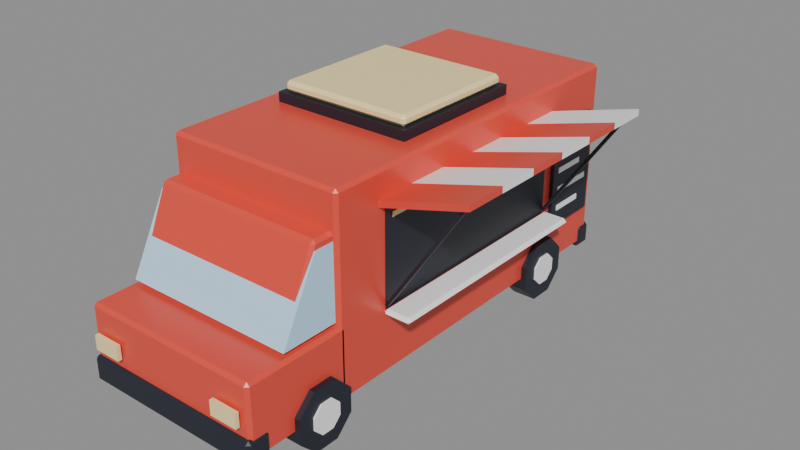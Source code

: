 # Source: food-truck.blend  (saved by Blender 5.3.31; exported with 4.5.12 LTS)
import bpy
from mathutils import Matrix  # noqa: F401  (used for matrix-valued properties, if any)

bpy.ops.wm.read_factory_settings(use_empty=True)
scene = bpy.context.scene
scene.name = 'Scene'

# ---- collections
col_food_truck = bpy.data.collections.new('food-truck'); scene.collection.children.link(col_food_truck)

# ---- materials (node trees are filled in below, after node groups)
mat_swap_paint = bpy.data.materials.new('swap_paint')
mat_swap_paint.diffuse_color = (0.7991, 0.07227, 0.04519, 1.0)
mat_pal_glass = bpy.data.materials.new('pal_glass')
mat_pal_glass.diffuse_color = (0.521, 0.7913, 1.0, 1.0)
mat_pal_night = bpy.data.materials.new('pal_night')
mat_pal_night.diffuse_color = (0.0137, 0.01764, 0.02956, 1.0)
mat_pal_glow = bpy.data.materials.new('pal_glow')
mat_pal_glow.diffuse_color = (1.0, 0.8148, 0.3916, 1.0)
mat_pal_white = bpy.data.materials.new('pal_white')
mat_pal_white.diffuse_color = (1.0, 1.0, 1.0, 1.0)
mat_pal_brick_red = bpy.data.materials.new('pal_brick_red')
mat_pal_brick_red.diffuse_color = (0.7991, 0.07227, 0.04519, 1.0)

# ---- material node trees
mat_swap_paint.use_nodes = True; mat_swap_paint.node_tree.nodes.clear()
_N = mat_swap_paint.node_tree.nodes; _L = mat_swap_paint.node_tree.links
n0 = _N.new('ShaderNodeBsdfPrincipled'); n0.name = 'Principled BSDF'; n0.location = (-200, 100)
n0.inputs[0].default_value = (0.7991, 0.07227, 0.04519, 1.0)
n0.inputs[2].default_value = 0.35
n0.inputs[10].default_value = 0.005
n1 = _N.new('ShaderNodeOutputMaterial'); n1.name = 'Material Output'; n1.location = (200, 100)
_L.new(n0.outputs[0], n1.inputs[0])
n1.is_active_output = True
mat_pal_glass.use_nodes = True; mat_pal_glass.node_tree.nodes.clear()
_N = mat_pal_glass.node_tree.nodes; _L = mat_pal_glass.node_tree.links
n0 = _N.new('ShaderNodeBsdfPrincipled'); n0.name = 'Principled BSDF'; n0.location = (-200, 100)
n0.inputs[0].default_value = (0.521, 0.7913, 1.0, 1.0)
n0.inputs[2].default_value = 0.2
n0.inputs[10].default_value = 0.005
n1 = _N.new('ShaderNodeOutputMaterial'); n1.name = 'Material Output'; n1.location = (200, 100)
_L.new(n0.outputs[0], n1.inputs[0])
n1.is_active_output = True
mat_pal_night.use_nodes = True; mat_pal_night.node_tree.nodes.clear()
_N = mat_pal_night.node_tree.nodes; _L = mat_pal_night.node_tree.links
n0 = _N.new('ShaderNodeBsdfPrincipled'); n0.name = 'Principled BSDF'; n0.location = (-200, 100)
n0.inputs[0].default_value = (0.0137, 0.01764, 0.02956, 1.0)
n0.inputs[10].default_value = 0.005
n1 = _N.new('ShaderNodeOutputMaterial'); n1.name = 'Material Output'; n1.location = (200, 100)
_L.new(n0.outputs[0], n1.inputs[0])
n1.is_active_output = True
mat_pal_glow.use_nodes = True; mat_pal_glow.node_tree.nodes.clear()
_N = mat_pal_glow.node_tree.nodes; _L = mat_pal_glow.node_tree.links
n0 = _N.new('ShaderNodeBsdfPrincipled'); n0.name = 'Principled BSDF'; n0.location = (-200, 100)
n0.inputs[0].default_value = (1.0, 0.8148, 0.3916, 1.0)
n0.inputs[10].default_value = 0.005
n1 = _N.new('ShaderNodeOutputMaterial'); n1.name = 'Material Output'; n1.location = (200, 100)
_L.new(n0.outputs[0], n1.inputs[0])
n1.is_active_output = True
mat_pal_white.use_nodes = True; mat_pal_white.node_tree.nodes.clear()
_N = mat_pal_white.node_tree.nodes; _L = mat_pal_white.node_tree.links
n0 = _N.new('ShaderNodeBsdfPrincipled'); n0.name = 'Principled BSDF'; n0.location = (-200, 100)
n0.inputs[0].default_value = (1.0, 1.0, 1.0, 1.0)
n0.inputs[10].default_value = 0.005
n1 = _N.new('ShaderNodeOutputMaterial'); n1.name = 'Material Output'; n1.location = (200, 100)
_L.new(n0.outputs[0], n1.inputs[0])
n1.is_active_output = True
mat_pal_brick_red.use_nodes = True; mat_pal_brick_red.node_tree.nodes.clear()
_N = mat_pal_brick_red.node_tree.nodes; _L = mat_pal_brick_red.node_tree.links
n0 = _N.new('ShaderNodeBsdfPrincipled'); n0.name = 'Principled BSDF'; n0.location = (-200, 100)
n0.inputs[0].default_value = (0.7991, 0.07227, 0.04519, 1.0)
n0.inputs[2].default_value = 0.35
n0.inputs[10].default_value = 0.005
n1 = _N.new('ShaderNodeOutputMaterial'); n1.name = 'Material Output'; n1.location = (200, 100)
_L.new(n0.outputs[0], n1.inputs[0])
n1.is_active_output = True

# ---- meshes
me_food_truck = bpy.data.meshes.new('food-truck')
me_food_truck.from_pydata([(1.1, -1.95, 2.2), (1.1, -1.67, 2.2), (1.1, -1.67, 1.3), (1.1, -2.42, 1.3), (-1.1, -1.95, 2.2), (-1.1, -1.67, 2.2), (-1.1, -1.67, 1.3), (-1.1, -2.42, 1.3), (-1.11, -2.95, 0.39), (-1.15, -2.91, 0.39), (-1.11, -2.91, 0.35), (1.11, -2.95, 0.39), (1.11, -2.91, 0.35), (1.15, -2.91, 0.39), (-1.15, -1.64, 0.39), (-1.11, -1.6, 0.39), (-1.11, -1.64, 0.35), (1.11, -1.6, 0.39), (1.15, -1.64, 0.39), (1.11, -1.64, 0.35), (-1.15, -2.91, 1.21), (-1.11, -2.95, 1.21), (-1.11, -2.91, 1.25), (1.11, -2.95, 1.21), (1.15, -2.91, 1.21), (1.11, -2.91, 1.25), (-1.15, -1.64, 1.21), (-1.11, -1.64, 1.25), (-1.11, -1.6, 1.21), (1.15, -1.64, 1.21), (1.11, -1.6, 1.21), (1.11, -1.64, 1.25), (1.15, 2.96, 2.71), (1.11, 3.0, 2.71), (1.11, 2.96, 2.75), (-1.15, 2.96, 2.71), (-1.11, 2.96, 2.75), (-1.11, 3.0, 2.71), (1.11, -1.7, 2.71), (1.15, -1.66, 2.71), (1.11, -1.66, 2.75), (-1.15, -1.66, 2.71), (-1.11, -1.7, 2.71), (-1.11, -1.66, 2.75), (1.11, 3.0, 0.39), (1.15, 2.96, 0.39), (1.11, 2.96, 0.35), (-1.15, 2.96, 0.39), (-1.11, 3.0, 0.39), (-1.11, 2.96, 0.35), (1.11, -1.7, 0.39), (1.11, -1.66, 0.35), (1.15, -1.66, 0.39), (-1.11, -1.7, 0.39), (-1.15, -1.66, 0.39), (-1.11, -1.66, 0.35), (1.05, -1.966, 2.263), (1.09, -1.924, 2.26), (1.05, -1.91, 2.3), (1.05, -1.65, 2.26), (1.05, -1.69, 2.3), (1.09, -1.69, 2.26), (1.05, -1.69, 1.25), (1.05, -1.65, 1.29), (1.09, -1.69, 1.29), (1.05, -2.384, 1.287), (1.05, -2.36, 1.25), (1.09, -2.339, 1.29), (-1.05, -1.966, 2.263), (-1.05, -1.91, 2.3), (-1.09, -1.924, 2.26), (-1.05, -1.69, 2.3), (-1.05, -1.65, 2.26), (-1.09, -1.69, 2.26), (-1.05, -1.65, 1.29), (-1.05, -1.69, 1.25), (-1.09, -1.69, 1.29), (-1.05, -2.384, 1.287), (-1.09, -2.339, 1.29), (-1.05, -2.36, 1.25), (1.16, 1.9, 2.3), (1.11, 1.9, 2.3), (1.16, -1.0, 2.3), (1.11, -1.0, 2.3), (1.16, 1.9, 1.15), (1.11, 1.9, 1.15), (1.16, -1.0, 1.15), (1.11, -1.0, 1.15), (-1.13, -3.0, 0.34), (-1.17, -2.96, 0.34), (-1.13, -2.96, 0.3), (1.13, -3.0, 0.34), (1.13, -2.96, 0.3), (1.17, -2.96, 0.34), (-1.17, -2.74, 0.34), (-1.13, -2.7, 0.34), (-1.13, -2.74, 0.3), (1.13, -2.7, 0.34), (1.17, -2.74, 0.34), (1.13, -2.74, 0.3), (-1.17, -2.96, 0.58), (-1.13, -3.0, 0.58), (-1.13, -2.96, 0.62), (1.13, -3.0, 0.58), (1.17, -2.96, 0.58), (1.13, -2.96, 0.62), (-1.17, -2.74, 0.58), (-1.13, -2.74, 0.62), (-1.13, -2.7, 0.58), (1.17, -2.74, 0.58), (1.13, -2.7, 0.58), (1.13, -2.74, 0.62), (1.17, 3.0, 0.56), (1.13, 3.04, 0.56), (1.13, 3.0, 0.6), (-1.17, 3.0, 0.56), (-1.13, 3.0, 0.6), (-1.13, 3.04, 0.56), (1.13, 2.8, 0.56), (1.17, 2.84, 0.56), (1.13, 2.84, 0.6), (-1.17, 2.84, 0.56), (-1.13, 2.8, 0.56), (-1.13, 2.84, 0.6), (1.13, 3.04, 0.34), (1.17, 3.0, 0.34), (1.13, 3.0, 0.3), (-1.17, 3.0, 0.34), (-1.13, 3.04, 0.34), (-1.13, 3.0, 0.3), (1.13, 2.8, 0.34), (1.13, 2.84, 0.3), (1.17, 2.84, 0.34), (-1.13, 2.8, 0.34), (-1.17, 2.84, 0.34), (-1.13, 2.84, 0.3), (1.1, -0.9, 2.18), (1.17, -0.9, 2.18), (1.1, 1.8, 2.18), (1.17, 1.8, 2.18), (1.1, -0.9, 2.24), (1.17, -0.9, 2.24), (1.1, 1.8, 2.24), (1.17, 1.8, 2.24), (1.15, -0.5833, 2.43), (2.25, -0.5833, 2.73), (2.25, -0.5833, 2.65), (1.15, -0.5833, 2.35), (1.15, -1.1, 2.43), (2.25, -1.1, 2.73), (2.25, -1.1, 2.65), (1.15, -1.1, 2.35), (1.19, -1.05, 1.13), (1.15, -1.01, 1.13), (1.19, -1.01, 1.09), (1.46, -1.05, 1.13), (1.46, -1.01, 1.09), (1.5, -1.01, 1.13), (1.15, 1.91, 1.13), (1.19, 1.95, 1.13), (1.19, 1.91, 1.09), (1.46, 1.95, 1.13), (1.5, 1.91, 1.13), (1.46, 1.91, 1.09), (1.19, -1.01, 1.17), (1.46, -1.01, 1.17), (1.19, 1.91, 1.17), (1.46, 1.91, 1.17), (1.15, -0.06667, 2.35), (2.25, -0.06667, 2.65), (2.25, -0.06667, 2.73), (1.15, -0.06667, 2.43), (1.15, 0.45, 2.35), (2.25, 0.45, 2.65), (2.25, 0.45, 2.73), (1.15, 0.45, 2.43), (1.15, 0.9667, 2.35), (2.25, 0.9667, 2.65), (2.25, 0.9667, 2.73), (1.15, 0.9667, 2.43), (1.15, 1.483, 2.35), (2.25, 1.483, 2.65), (2.25, 1.483, 2.73), (1.15, 1.483, 2.43), (1.15, 2.0, 2.35), (2.25, 2.0, 2.65), (2.25, 2.0, 2.73), (1.15, 2.0, 2.43), (1.154, -0.98, 1.211), (1.154, -1.02, 1.211), (1.186, -1.02, 1.189), (1.186, -0.98, 1.189), (2.134, -0.98, 2.641), (2.134, -1.02, 2.641), (2.166, -1.02, 2.619), (2.166, -0.98, 2.619), (1.154, 1.92, 1.211), (1.154, 1.88, 1.211), (1.186, 1.88, 1.189), (1.186, 1.92, 1.189), (2.134, 1.92, 2.641), (2.134, 1.88, 2.641), (2.166, 1.88, 2.619), (2.166, 1.92, 2.619), (1.15, 2.05, 0.9), (1.2, 2.05, 0.9), (1.15, 2.85, 0.9), (1.2, 2.85, 0.9), (1.15, 2.05, 2.2), (1.2, 2.05, 2.2), (1.15, 2.85, 2.2), (1.2, 2.85, 2.2), (1.2, 2.15, 1.85), (1.21, 2.15, 1.85), (1.2, 2.75, 1.85), (1.21, 2.75, 1.85), (1.2, 2.15, 1.92), (1.21, 2.15, 1.92), (1.2, 2.75, 1.92), (1.21, 2.75, 1.92), (1.2, 2.15, 1.6), (1.21, 2.15, 1.6), (1.2, 2.6, 1.6), (1.21, 2.6, 1.6), (1.2, 2.15, 1.67), (1.21, 2.15, 1.67), (1.2, 2.6, 1.67), (1.21, 2.6, 1.67), (1.2, 2.15, 1.35), (1.21, 2.15, 1.35), (1.2, 2.75, 1.35), (1.21, 2.75, 1.35), (1.2, 2.15, 1.42), (1.21, 2.15, 1.42), (1.2, 2.75, 1.42), (1.21, 2.75, 1.42), (1.2, 2.15, 1.1), (1.21, 2.15, 1.1), (1.2, 2.6, 1.1), (1.21, 2.6, 1.1), (1.2, 2.15, 1.17), (1.21, 2.15, 1.17), (1.2, 2.6, 1.17), (1.21, 2.6, 1.17), (-0.9, -0.4, 2.75), (0.9, -0.4, 2.75), (-0.9, 1.4, 2.75), (0.9, 1.4, 2.75), (-0.9, -0.4, 2.87), (0.9, -0.4, 2.87), (-0.9, 1.4, 2.87), (0.9, 1.4, 2.87), (-0.7, -2.98, 0.93), (-1.05, -2.98, 0.93), (-0.7, -3.03, 0.93), (-1.05, -3.03, 0.93), (-0.7, -2.98, 0.75), (-1.05, -2.98, 0.75), (-0.7, -3.03, 0.75), (-1.05, -3.03, 0.75), (-0.81, -0.35, 2.91), (-0.85, -0.31, 2.91), (-0.81, -0.31, 2.87), (0.81, -0.35, 2.91), (0.81, -0.31, 2.87), (0.85, -0.31, 2.91), (-0.85, 1.31, 2.91), (-0.81, 1.35, 2.91), (-0.81, 1.31, 2.87), (0.81, 1.35, 2.91), (0.85, 1.31, 2.91), (0.81, 1.31, 2.87), (-0.85, -0.31, 2.96), (-0.81, -0.35, 2.96), (-0.81, -0.31, 3.0), (0.81, -0.35, 2.96), (0.85, -0.31, 2.96), (0.81, -0.31, 3.0), (-0.85, 1.31, 2.96), (-0.81, 1.31, 3.0), (-0.81, 1.35, 2.96), (0.85, 1.31, 2.96), (0.81, 1.35, 2.96), (0.81, 1.31, 3.0), (-1.05, 2.98, 0.75), (-0.7, 2.98, 0.75), (-1.05, 3.03, 0.75), (-0.7, 3.03, 0.75), (-1.05, 2.98, 0.93), (-0.7, 2.98, 0.93), (-1.05, 3.03, 0.93), (-0.7, 3.03, 0.93), (0.7, -3.03, 0.75), (1.05, -3.03, 0.75), (0.7, -2.98, 0.75), (1.05, -2.98, 0.75), (0.7, -3.03, 0.93), (1.05, -3.03, 0.93), (0.7, -2.98, 0.93), (1.05, -2.98, 0.93), (0.7, 2.98, 0.75), (1.05, 2.98, 0.75), (0.7, 3.03, 0.75), (1.05, 3.03, 0.75), (0.7, 2.98, 0.93), (1.05, 2.98, 0.93), (0.7, 3.03, 0.93), (1.05, 3.03, 0.93)], [], [(4, 7, 3, 0), (6, 5, 1, 2), (7, 6, 2, 3), (3, 2, 1, 0), (4, 5, 6, 7), (5, 4, 0, 1), (8, 9, 10), (11, 12, 13), (14, 15, 16), (17, 18, 19), (20, 21, 22), (23, 24, 25), (26, 27, 28), (29, 30, 31), (11, 8, 10, 12), (9, 14, 16, 10), (15, 17, 19, 16), (18, 13, 12, 19), (26, 20, 22, 27), (21, 23, 25, 22), (24, 29, 31, 25), (30, 28, 27, 31), (20, 9, 8, 21), (13, 24, 23, 11), (14, 26, 28, 15), (29, 18, 17, 30), (8, 11, 23, 21), (10, 16, 19, 12), (9, 20, 26, 14), (13, 18, 29, 24), (15, 28, 30, 17), (22, 25, 31, 27), (32, 33, 34), (35, 36, 37), (38, 39, 40), (41, 42, 43), (44, 45, 46), (47, 48, 49), (50, 51, 52), (53, 54, 55), (32, 45, 44, 33), (47, 35, 37, 48), (39, 32, 34, 40), (41, 54, 53, 42), (45, 52, 51, 46), (48, 44, 46, 49), (54, 47, 49, 55), (50, 53, 55, 51), (52, 39, 38, 50), (33, 37, 36, 34), (42, 38, 40, 43), (35, 41, 43, 36), (52, 45, 32, 39), (43, 40, 34, 36), (48, 37, 33, 44), (54, 41, 35, 47), (53, 50, 38, 42), (55, 49, 46, 51), (56, 57, 58), (59, 60, 61), (62, 63, 64), (65, 66, 67), (68, 69, 70), (71, 72, 73), (74, 75, 76), (77, 78, 79), (74, 63, 62, 75), (60, 58, 57, 61), (68, 56, 58, 69), (56, 65, 67, 57), (72, 74, 76, 73), (75, 79, 78, 76), (69, 71, 73, 70), (77, 68, 70, 78), (66, 62, 64, 67), (71, 60, 59, 72), (63, 59, 61, 64), (65, 77, 79, 66), (68, 77, 65, 56), (67, 64, 61, 57), (71, 69, 58, 60), (74, 72, 59, 63), (79, 75, 62, 66), (70, 73, 76, 78), (85, 81, 80, 84), (83, 82, 80, 81), (87, 85, 84, 86), (86, 84, 80, 82), (87, 83, 81, 85), (87, 86, 82, 83), (88, 89, 90), (91, 92, 93), (94, 95, 96), (97, 98, 99), (100, 101, 102), (103, 104, 105), (106, 107, 108), (109, 110, 111), (91, 88, 90, 92), (89, 94, 96, 90), (95, 97, 99, 96), (98, 93, 92, 99), (106, 100, 102, 107), (101, 103, 105, 102), (104, 109, 111, 105), (110, 108, 107, 111), (100, 89, 88, 101), (93, 104, 103, 91), (94, 106, 108, 95), (109, 98, 97, 110), (88, 91, 103, 101), (90, 96, 99, 92), (89, 100, 106, 94), (93, 98, 109, 104), (95, 108, 110, 97), (102, 105, 111, 107), (112, 113, 114), (115, 116, 117), (118, 119, 120), (121, 122, 123), (124, 125, 126), (127, 128, 129), (130, 131, 132), (133, 134, 135), (112, 125, 124, 113), (127, 115, 117, 128), (119, 112, 114, 120), (121, 134, 133, 122), (125, 132, 131, 126), (128, 124, 126, 129), (134, 127, 129, 135), (130, 133, 135, 131), (132, 119, 118, 130), (113, 117, 116, 114), (122, 118, 120, 123), (115, 121, 123, 116), (132, 125, 112, 119), (123, 120, 114, 116), (128, 117, 113, 124), (134, 121, 115, 127), (133, 130, 118, 122), (135, 129, 126, 131), (136, 138, 139, 137), (140, 141, 143, 142), (136, 137, 141, 140), (138, 142, 143, 139), (136, 140, 142, 138), (137, 139, 143, 141), (150, 146, 145, 149), (147, 144, 145, 146), (148, 151, 150, 149), (148, 144, 147, 151), (149, 145, 144, 148), (151, 147, 146, 150), (152, 153, 154), (155, 156, 157), (158, 159, 160), (161, 162, 163), (153, 152, 164), (155, 157, 165), (158, 166, 159), (162, 161, 167), (155, 152, 154, 156), (153, 158, 160, 154), (159, 161, 163, 160), (162, 157, 156, 163), (158, 153, 164, 166), (152, 155, 165, 164), (157, 162, 167, 165), (161, 159, 166, 167), (154, 160, 163, 156), (164, 165, 167, 166), (168, 171, 170, 169), (147, 168, 169, 146), (146, 169, 170, 145), (145, 170, 171, 144), (144, 171, 168, 147), (172, 175, 174, 173), (168, 172, 173, 169), (169, 173, 174, 170), (170, 174, 175, 171), (171, 175, 172, 168), (176, 179, 178, 177), (172, 176, 177, 173), (173, 177, 178, 174), (174, 178, 179, 175), (175, 179, 176, 172), (180, 183, 182, 181), (176, 180, 181, 177), (177, 181, 182, 178), (178, 182, 183, 179), (179, 183, 180, 176), (184, 187, 186, 185), (180, 184, 185, 181), (181, 185, 186, 182), (182, 186, 187, 183), (183, 187, 184, 180), (188, 191, 190, 189), (192, 193, 194, 195), (188, 189, 193, 192), (189, 190, 194, 193), (190, 191, 195, 194), (191, 188, 192, 195), (196, 199, 198, 197), (200, 201, 202, 203), (196, 197, 201, 200), (197, 198, 202, 201), (198, 199, 203, 202), (199, 196, 200, 203), (204, 206, 207, 205), (208, 209, 211, 210), (204, 205, 209, 208), (206, 210, 211, 207), (204, 208, 210, 206), (205, 207, 211, 209), (212, 214, 215, 213), (216, 217, 219, 218), (212, 213, 217, 216), (214, 218, 219, 215), (212, 216, 218, 214), (213, 215, 219, 217), (220, 222, 223, 221), (224, 225, 227, 226), (220, 221, 225, 224), (222, 226, 227, 223), (220, 224, 226, 222), (221, 223, 227, 225), (228, 230, 231, 229), (232, 233, 235, 234), (228, 229, 233, 232), (230, 234, 235, 231), (228, 232, 234, 230), (229, 231, 235, 233), (236, 238, 239, 237), (240, 241, 243, 242), (236, 237, 241, 240), (238, 242, 243, 239), (236, 240, 242, 238), (237, 239, 243, 241), (244, 246, 247, 245), (248, 249, 251, 250), (244, 245, 249, 248), (246, 250, 251, 247), (244, 248, 250, 246), (245, 247, 251, 249), (257, 253, 252, 256), (255, 254, 252, 253), (259, 257, 256, 258), (258, 256, 252, 254), (259, 255, 253, 257), (259, 258, 254, 255), (260, 261, 262), (263, 264, 265), (266, 267, 268), (269, 270, 271), (272, 273, 274), (275, 276, 277), (278, 279, 280), (281, 282, 283), (263, 260, 262, 264), (261, 266, 268, 262), (267, 269, 271, 268), (270, 265, 264, 271), (278, 272, 274, 279), (273, 275, 277, 274), (276, 281, 283, 277), (282, 280, 279, 283), (272, 261, 260, 273), (265, 276, 275, 263), (266, 278, 280, 267), (281, 270, 269, 282), (260, 263, 275, 273), (262, 268, 271, 264), (261, 272, 278, 266), (265, 270, 281, 276), (267, 280, 282, 269), (274, 277, 283, 279), (284, 286, 287, 285), (288, 289, 291, 290), (284, 285, 289, 288), (286, 290, 291, 287), (284, 288, 290, 286), (285, 287, 291, 289), (292, 294, 295, 293), (296, 297, 299, 298), (292, 293, 297, 296), (294, 298, 299, 295), (292, 296, 298, 294), (293, 295, 299, 297), (300, 302, 303, 301), (304, 305, 307, 306), (300, 301, 305, 304), (302, 306, 307, 303), (300, 304, 306, 302), (301, 303, 307, 305)])
me_food_truck.polygons.foreach_set('material_index', [1, 1, 1, 1, 1, 1, 0, 0, 0, 0, 0, 0, 0, 0, 0, 0, 0, 0, 0, 0, 0, 0, 0, 0, 0, 0, 0, 0, 0, 0, 0, 0, 0, 0, 0, 0, 0, 0, 0, 0, 0, 0, 0, 0, 0, 0, 0, 0, 0, 0, 0, 0, 0, 0, 0, 0, 0, 0, 0, 0, 0, 0, 0, 0, 0, 0, 0, 0, 0, 0, 0, 0, 0, 0, 0, 0, 0, 0, 0, 0, 0, 0, 0, 0, 2, 2, 2, 2, 2, 2, 2, 2, 2, 2, 2, 2, 2, 2, 2, 2, 2, 2, 2, 2, 2, 2, 2, 2, 2, 2, 2, 2, 2, 2, 2, 2, 2, 2, 2, 2, 2, 2, 2, 2, 2, 2, 2, 2, 2, 2, 2, 2, 2, 2, 2, 2, 2, 2, 2, 2, 2, 2, 3, 3, 3, 3, 3, 3, 0, 0, 0, 0, 0, 0, 4, 4, 4, 4, 4, 4, 4, 4, 4, 4, 4, 4, 4, 4, 4, 4, 4, 4, 4, 4, 4, 4, 4, 0, 0, 0, 0, 0, 4, 4, 4, 4, 4, 0, 0, 0, 0, 0, 4, 4, 4, 4, 4, 2, 2, 2, 2, 2, 2, 2, 2, 2, 2, 2, 2, 2, 2, 2, 2, 2, 2, 4, 4, 4, 4, 4, 4, 4, 4, 4, 4, 4, 4, 4, 4, 4, 4, 4, 4, 4, 4, 4, 4, 4, 4, 2, 2, 2, 2, 2, 2, 3, 3, 3, 3, 3, 3, 3, 3, 3, 3, 3, 3, 3, 3, 3, 3, 3, 3, 3, 3, 3, 3, 3, 3, 3, 3, 3, 3, 3, 3, 3, 3, 5, 5, 5, 5, 5, 5, 3, 3, 3, 3, 3, 3, 5, 5, 5, 5, 5, 5])
me_food_truck.materials.append(mat_swap_paint)
me_food_truck.materials.append(mat_pal_glass)
me_food_truck.materials.append(mat_pal_night)
me_food_truck.materials.append(mat_pal_glow)
me_food_truck.materials.append(mat_pal_white)
me_food_truck.materials.append(mat_pal_brick_red)
me_food_truck.update()
me_wheel_fl = bpy.data.meshes.new('wheel_FL')
me_wheel_fl.from_pydata([(-0.15, 0.3696, 0.1531), (-0.15, 0.1531, 0.3696), (-0.15, -0.1531, 0.3696), (-0.15, -0.3696, 0.1531), (-0.15, -0.3696, -0.1531), (-0.15, -0.1531, -0.3696), (-0.15, 0.1531, -0.3696), (-0.15, 0.3696, -0.1531), (0.15, 0.3696, 0.1531), (0.15, 0.1531, 0.3696), (0.15, -0.1531, 0.3696), (0.15, -0.3696, 0.1531), (0.15, -0.3696, -0.1531), (0.15, -0.1531, -0.3696), (0.15, 0.1531, -0.3696), (0.15, 0.3696, -0.1531), (-0.17, 0.1848, 0.07654), (-0.17, 0.07654, 0.1848), (-0.17, -0.07654, 0.1848), (-0.17, -0.1848, 0.07654), (-0.17, -0.1848, -0.07654), (-0.17, -0.07654, -0.1848), (-0.17, 0.07654, -0.1848), (-0.17, 0.1848, -0.07654), (-0.15, 0.1848, 0.07654), (-0.15, 0.07654, 0.1848), (-0.15, -0.07654, 0.1848), (-0.15, -0.1848, 0.07654), (-0.15, -0.1848, -0.07654), (-0.15, -0.07654, -0.1848), (-0.15, 0.07654, -0.1848), (-0.15, 0.1848, -0.07654)], [], [(7, 6, 5, 4, 3, 2, 1, 0), (8, 9, 10, 11, 12, 13, 14, 15), (0, 1, 9, 8), (1, 2, 10, 9), (2, 3, 11, 10), (3, 4, 12, 11), (4, 5, 13, 12), (5, 6, 14, 13), (6, 7, 15, 14), (7, 0, 8, 15), (23, 22, 21, 20, 19, 18, 17, 16), (24, 25, 26, 27, 28, 29, 30, 31), (16, 17, 25, 24), (17, 18, 26, 25), (18, 19, 27, 26), (19, 20, 28, 27), (20, 21, 29, 28), (21, 22, 30, 29), (22, 23, 31, 30), (23, 16, 24, 31)])
me_wheel_fl.polygons.foreach_set('material_index', [0, 0, 0, 0, 0, 0, 0, 0, 0, 0, 1, 1, 1, 1, 1, 1, 1, 1, 1, 1])
me_wheel_fl.materials.append(mat_pal_night)
me_wheel_fl.materials.append(mat_pal_white)
me_wheel_fl.update()
me_wheel_fr = bpy.data.meshes.new('wheel_FR')
me_wheel_fr.from_pydata([(-0.15, 0.3696, 0.1531), (-0.15, 0.1531, 0.3696), (-0.15, -0.1531, 0.3696), (-0.15, -0.3696, 0.1531), (-0.15, -0.3696, -0.1531), (-0.15, -0.1531, -0.3696), (-0.15, 0.1531, -0.3696), (-0.15, 0.3696, -0.1531), (0.15, 0.3696, 0.1531), (0.15, 0.1531, 0.3696), (0.15, -0.1531, 0.3696), (0.15, -0.3696, 0.1531), (0.15, -0.3696, -0.1531), (0.15, -0.1531, -0.3696), (0.15, 0.1531, -0.3696), (0.15, 0.3696, -0.1531), (0.15, 0.1848, 0.07654), (0.15, 0.07654, 0.1848), (0.15, -0.07654, 0.1848), (0.15, -0.1848, 0.07654), (0.15, -0.1848, -0.07654), (0.15, -0.07654, -0.1848), (0.15, 0.07654, -0.1848), (0.15, 0.1848, -0.07654), (0.17, 0.1848, 0.07654), (0.17, 0.07654, 0.1848), (0.17, -0.07654, 0.1848), (0.17, -0.1848, 0.07654), (0.17, -0.1848, -0.07654), (0.17, -0.07654, -0.1848), (0.17, 0.07654, -0.1848), (0.17, 0.1848, -0.07654)], [], [(7, 6, 5, 4, 3, 2, 1, 0), (8, 9, 10, 11, 12, 13, 14, 15), (0, 1, 9, 8), (1, 2, 10, 9), (2, 3, 11, 10), (3, 4, 12, 11), (4, 5, 13, 12), (5, 6, 14, 13), (6, 7, 15, 14), (7, 0, 8, 15), (23, 22, 21, 20, 19, 18, 17, 16), (24, 25, 26, 27, 28, 29, 30, 31), (16, 17, 25, 24), (17, 18, 26, 25), (18, 19, 27, 26), (19, 20, 28, 27), (20, 21, 29, 28), (21, 22, 30, 29), (22, 23, 31, 30), (23, 16, 24, 31)])
me_wheel_fr.polygons.foreach_set('material_index', [0, 0, 0, 0, 0, 0, 0, 0, 0, 0, 1, 1, 1, 1, 1, 1, 1, 1, 1, 1])
me_wheel_fr.materials.append(mat_pal_night)
me_wheel_fr.materials.append(mat_pal_white)
me_wheel_fr.update()
me_wheel_rl = bpy.data.meshes.new('wheel_RL')
me_wheel_rl.from_pydata([(-0.15, 0.3696, 0.1531), (-0.15, 0.1531, 0.3696), (-0.15, -0.1531, 0.3696), (-0.15, -0.3696, 0.1531), (-0.15, -0.3696, -0.1531), (-0.15, -0.1531, -0.3696), (-0.15, 0.1531, -0.3696), (-0.15, 0.3696, -0.1531), (0.15, 0.3696, 0.1531), (0.15, 0.1531, 0.3696), (0.15, -0.1531, 0.3696), (0.15, -0.3696, 0.1531), (0.15, -0.3696, -0.1531), (0.15, -0.1531, -0.3696), (0.15, 0.1531, -0.3696), (0.15, 0.3696, -0.1531), (-0.17, 0.1848, 0.07654), (-0.17, 0.07654, 0.1848), (-0.17, -0.07654, 0.1848), (-0.17, -0.1848, 0.07654), (-0.17, -0.1848, -0.07654), (-0.17, -0.07654, -0.1848), (-0.17, 0.07654, -0.1848), (-0.17, 0.1848, -0.07654), (-0.15, 0.1848, 0.07654), (-0.15, 0.07654, 0.1848), (-0.15, -0.07654, 0.1848), (-0.15, -0.1848, 0.07654), (-0.15, -0.1848, -0.07654), (-0.15, -0.07654, -0.1848), (-0.15, 0.07654, -0.1848), (-0.15, 0.1848, -0.07654)], [], [(7, 6, 5, 4, 3, 2, 1, 0), (8, 9, 10, 11, 12, 13, 14, 15), (0, 1, 9, 8), (1, 2, 10, 9), (2, 3, 11, 10), (3, 4, 12, 11), (4, 5, 13, 12), (5, 6, 14, 13), (6, 7, 15, 14), (7, 0, 8, 15), (23, 22, 21, 20, 19, 18, 17, 16), (24, 25, 26, 27, 28, 29, 30, 31), (16, 17, 25, 24), (17, 18, 26, 25), (18, 19, 27, 26), (19, 20, 28, 27), (20, 21, 29, 28), (21, 22, 30, 29), (22, 23, 31, 30), (23, 16, 24, 31)])
me_wheel_rl.polygons.foreach_set('material_index', [0, 0, 0, 0, 0, 0, 0, 0, 0, 0, 1, 1, 1, 1, 1, 1, 1, 1, 1, 1])
me_wheel_rl.materials.append(mat_pal_night)
me_wheel_rl.materials.append(mat_pal_white)
me_wheel_rl.update()
me_wheel_rr = bpy.data.meshes.new('wheel_RR')
me_wheel_rr.from_pydata([(-0.15, 0.3696, 0.1531), (-0.15, 0.1531, 0.3696), (-0.15, -0.1531, 0.3696), (-0.15, -0.3696, 0.1531), (-0.15, -0.3696, -0.1531), (-0.15, -0.1531, -0.3696), (-0.15, 0.1531, -0.3696), (-0.15, 0.3696, -0.1531), (0.15, 0.3696, 0.1531), (0.15, 0.1531, 0.3696), (0.15, -0.1531, 0.3696), (0.15, -0.3696, 0.1531), (0.15, -0.3696, -0.1531), (0.15, -0.1531, -0.3696), (0.15, 0.1531, -0.3696), (0.15, 0.3696, -0.1531), (0.15, 0.1848, 0.07654), (0.15, 0.07654, 0.1848), (0.15, -0.07654, 0.1848), (0.15, -0.1848, 0.07654), (0.15, -0.1848, -0.07654), (0.15, -0.07654, -0.1848), (0.15, 0.07654, -0.1848), (0.15, 0.1848, -0.07654), (0.17, 0.1848, 0.07654), (0.17, 0.07654, 0.1848), (0.17, -0.07654, 0.1848), (0.17, -0.1848, 0.07654), (0.17, -0.1848, -0.07654), (0.17, -0.07654, -0.1848), (0.17, 0.07654, -0.1848), (0.17, 0.1848, -0.07654)], [], [(7, 6, 5, 4, 3, 2, 1, 0), (8, 9, 10, 11, 12, 13, 14, 15), (0, 1, 9, 8), (1, 2, 10, 9), (2, 3, 11, 10), (3, 4, 12, 11), (4, 5, 13, 12), (5, 6, 14, 13), (6, 7, 15, 14), (7, 0, 8, 15), (23, 22, 21, 20, 19, 18, 17, 16), (24, 25, 26, 27, 28, 29, 30, 31), (16, 17, 25, 24), (17, 18, 26, 25), (18, 19, 27, 26), (19, 20, 28, 27), (20, 21, 29, 28), (21, 22, 30, 29), (22, 23, 31, 30), (23, 16, 24, 31)])
me_wheel_rr.polygons.foreach_set('material_index', [0, 0, 0, 0, 0, 0, 0, 0, 0, 0, 1, 1, 1, 1, 1, 1, 1, 1, 1, 1])
me_wheel_rr.materials.append(mat_pal_night)
me_wheel_rr.materials.append(mat_pal_white)
me_wheel_rr.update()
me_col_body = bpy.data.meshes.new('COL_body')
me_col_body.from_pydata([(-1.15, -3.0, 0.0), (1.15, -3.0, 0.0), (-1.15, 3.0, 0.0), (1.15, 3.0, 0.0), (-1.15, -3.0, 2.75), (1.15, -3.0, 2.75), (-1.15, 3.0, 2.75), (1.15, 3.0, 2.75)], [], [(0, 2, 3, 1), (4, 5, 7, 6), (0, 1, 5, 4), (2, 6, 7, 3), (0, 4, 6, 2), (1, 3, 7, 5)])
me_col_body.update()

# ---- objects
ob_food_truck = bpy.data.objects.new('food-truck', me_food_truck)
ob_wheel_fl = bpy.data.objects.new('wheel_FL', me_wheel_fl)
ob_wheel_fr = bpy.data.objects.new('wheel_FR', me_wheel_fr)
ob_wheel_rl = bpy.data.objects.new('wheel_RL', me_wheel_rl)
ob_wheel_rr = bpy.data.objects.new('wheel_RR', me_wheel_rr)
ob_col_body = bpy.data.objects.new('COL_body', me_col_body)

# ---- transforms, parenting, visibility, modifiers, constraints
ob_food_truck.location = (0.0, 0.0, 0.0)
ob_wheel_fl.location = (-1.07, -2.0, 0.4)
ob_wheel_fr.location = (1.07, -2.0, 0.4)
ob_wheel_rl.location = (-1.07, 1.9, 0.4)
ob_wheel_rr.location = (1.07, 1.9, 0.4)
ob_col_body.location = (0.0, 0.0, 0.0)
ob_col_body.hide_render = True
ob_col_body.display_type = 'WIRE'

# ---- collection membership
col_food_truck.objects.link(ob_food_truck)
col_food_truck.objects.link(ob_wheel_fl)
col_food_truck.objects.link(ob_wheel_fr)
col_food_truck.objects.link(ob_wheel_rl)
col_food_truck.objects.link(ob_wheel_rr)
col_food_truck.objects.link(ob_col_body)

# ---- scene / render settings (as saved in the file)
scene.frame_start = 1; scene.frame_end = 250; scene.frame_set(1)
scene.render.engine = 'BLENDER_EEVEE_NEXT'
scene.render.bake_bias = 0.0
scene.render.bake_samples = 0
scene.render.compositor_device = 'GPU'
scene.eevee.use_volume_custom_range = False
scene.eevee.fast_gi_thickness_near = 0.1
scene.eevee.fast_gi_thickness_far = 0.0
scene.eevee.ray_tracing_options.screen_trace_thickness = 0.1
bpy.context.view_layer.update()

# ---- added for rendering (the .blend has no active camera and no usable light): camera, sun + grey world if the file has none
cam_auto = bpy.data.cameras.new('AutoCamera')
cam_auto.lens = 50.0
cam_auto.sensor_width = 36.0
cam_auto.clip_end = 1000.0
ob_auto_camera = bpy.data.objects.new('AutoCamera', cam_auto)
scene.collection.objects.link(ob_auto_camera)
ob_auto_camera.location = (7.54177, -8.43913, 7.14464)
ob_auto_camera.rotation_euler = (1.09748, -7.21219e-08, 0.694738)
scene.camera = ob_auto_camera
light_auto_sun = bpy.data.lights.new('AutoSun', 'SUN')
light_auto_sun.energy = 3.0
light_auto_sun.angle = 0.0523599
ob_auto_sun = bpy.data.objects.new('AutoSun', light_auto_sun)
scene.collection.objects.link(ob_auto_sun)
ob_auto_sun.rotation_euler = (0.872665, 0.174533, 0.523599)
if scene.world is None:
    world_auto = bpy.data.worlds.new('AutoWorld')
    world_auto.color = (0.3, 0.3, 0.3)
    scene.world = world_auto
bpy.context.view_layer.update()
